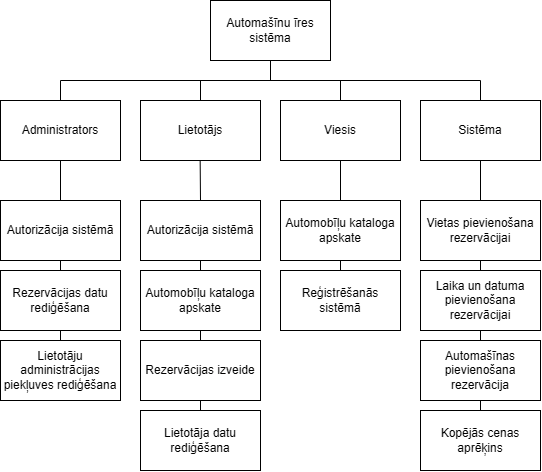

The diagram above was exported from draw.io. Its source (the exported page's mxGraphModel, read from the mxfile embedded in the PNG):
<mxGraphModel dx="875" dy="468" grid="1" gridSize="10" guides="1" tooltips="1" connect="1" arrows="1" fold="1" page="1" pageScale="1" pageWidth="850" pageHeight="1100" math="0" shadow="0">
  <root>
    <mxCell id="0" />
    <mxCell id="1" parent="0" />
    <mxCell id="X3kmOn-iC_9La-SFDe11-2" value="Automašīnu īres sistēma" style="rounded=0;whiteSpace=wrap;html=1;" vertex="1" parent="1">
      <mxGeometry x="280" width="120" height="60" as="geometry" />
    </mxCell>
    <mxCell id="X3kmOn-iC_9La-SFDe11-3" value="Administrators" style="rounded=0;whiteSpace=wrap;html=1;" vertex="1" parent="1">
      <mxGeometry x="70" y="100" width="120" height="60" as="geometry" />
    </mxCell>
    <mxCell id="X3kmOn-iC_9La-SFDe11-4" value="Lietotājs" style="rounded=0;whiteSpace=wrap;html=1;" vertex="1" parent="1">
      <mxGeometry x="210" y="100" width="120" height="60" as="geometry" />
    </mxCell>
    <mxCell id="X3kmOn-iC_9La-SFDe11-5" value="Viesis" style="rounded=0;whiteSpace=wrap;html=1;" vertex="1" parent="1">
      <mxGeometry x="350" y="100" width="120" height="60" as="geometry" />
    </mxCell>
    <mxCell id="X3kmOn-iC_9La-SFDe11-6" value="Sistēma" style="rounded=0;whiteSpace=wrap;html=1;" vertex="1" parent="1">
      <mxGeometry x="490" y="100" width="120" height="60" as="geometry" />
    </mxCell>
    <mxCell id="X3kmOn-iC_9La-SFDe11-7" value="" style="endArrow=none;html=1;rounded=0;exitX=0.5;exitY=0;exitDx=0;exitDy=0;" edge="1" parent="1" source="X3kmOn-iC_9La-SFDe11-3">
      <mxGeometry width="50" height="50" relative="1" as="geometry">
        <mxPoint x="190" y="190" as="sourcePoint" />
        <mxPoint x="130" y="80" as="targetPoint" />
      </mxGeometry>
    </mxCell>
    <mxCell id="X3kmOn-iC_9La-SFDe11-8" value="" style="endArrow=none;html=1;rounded=0;exitX=0.5;exitY=0;exitDx=0;exitDy=0;" edge="1" parent="1" source="X3kmOn-iC_9La-SFDe11-4">
      <mxGeometry width="50" height="50" relative="1" as="geometry">
        <mxPoint x="140" y="110" as="sourcePoint" />
        <mxPoint x="270" y="80" as="targetPoint" />
      </mxGeometry>
    </mxCell>
    <mxCell id="X3kmOn-iC_9La-SFDe11-9" value="" style="endArrow=none;html=1;rounded=0;exitX=0.5;exitY=0;exitDx=0;exitDy=0;" edge="1" parent="1" source="X3kmOn-iC_9La-SFDe11-5">
      <mxGeometry width="50" height="50" relative="1" as="geometry">
        <mxPoint x="280" y="110" as="sourcePoint" />
        <mxPoint x="410" y="80" as="targetPoint" />
      </mxGeometry>
    </mxCell>
    <mxCell id="X3kmOn-iC_9La-SFDe11-10" value="" style="endArrow=none;html=1;rounded=0;exitX=0.5;exitY=0;exitDx=0;exitDy=0;" edge="1" parent="1" source="X3kmOn-iC_9La-SFDe11-6">
      <mxGeometry width="50" height="50" relative="1" as="geometry">
        <mxPoint x="420" y="110" as="sourcePoint" />
        <mxPoint x="550" y="80" as="targetPoint" />
      </mxGeometry>
    </mxCell>
    <mxCell id="X3kmOn-iC_9La-SFDe11-11" value="" style="endArrow=none;html=1;rounded=0;" edge="1" parent="1">
      <mxGeometry width="50" height="50" relative="1" as="geometry">
        <mxPoint x="550" y="80" as="sourcePoint" />
        <mxPoint x="130" y="80" as="targetPoint" />
      </mxGeometry>
    </mxCell>
    <mxCell id="X3kmOn-iC_9La-SFDe11-12" value="" style="endArrow=none;html=1;rounded=0;entryX=0.5;entryY=1;entryDx=0;entryDy=0;" edge="1" parent="1" target="X3kmOn-iC_9La-SFDe11-2">
      <mxGeometry width="50" height="50" relative="1" as="geometry">
        <mxPoint x="340" y="80" as="sourcePoint" />
        <mxPoint x="280" y="90" as="targetPoint" />
      </mxGeometry>
    </mxCell>
    <mxCell id="X3kmOn-iC_9La-SFDe11-13" value="Reģistrēšanās sistēmā" style="rounded=0;whiteSpace=wrap;html=1;" vertex="1" parent="1">
      <mxGeometry x="350" y="270" width="120" height="60" as="geometry" />
    </mxCell>
    <mxCell id="X3kmOn-iC_9La-SFDe11-14" value="Vietas pievienošana rezervācijai" style="rounded=0;whiteSpace=wrap;html=1;" vertex="1" parent="1">
      <mxGeometry x="490" y="200" width="120" height="60" as="geometry" />
    </mxCell>
    <mxCell id="X3kmOn-iC_9La-SFDe11-15" value="Laika un datuma pievienošana rezervācijai" style="rounded=0;whiteSpace=wrap;html=1;" vertex="1" parent="1">
      <mxGeometry x="490" y="270" width="120" height="60" as="geometry" />
    </mxCell>
    <mxCell id="X3kmOn-iC_9La-SFDe11-16" value="Automašīnas pievienošana rezervācija" style="rounded=0;whiteSpace=wrap;html=1;" vertex="1" parent="1">
      <mxGeometry x="490" y="340" width="120" height="60" as="geometry" />
    </mxCell>
    <mxCell id="X3kmOn-iC_9La-SFDe11-17" value="Kopējās cenas aprēķins" style="rounded=0;whiteSpace=wrap;html=1;" vertex="1" parent="1">
      <mxGeometry x="490" y="410" width="120" height="60" as="geometry" />
    </mxCell>
    <mxCell id="X3kmOn-iC_9La-SFDe11-18" value="Automobīļu kataloga apskate" style="rounded=0;whiteSpace=wrap;html=1;" vertex="1" parent="1">
      <mxGeometry x="350" y="200" width="120" height="60" as="geometry" />
    </mxCell>
    <mxCell id="X3kmOn-iC_9La-SFDe11-22" value="Rezervācijas izveide" style="rounded=0;whiteSpace=wrap;html=1;" vertex="1" parent="1">
      <mxGeometry x="210" y="340" width="120" height="60" as="geometry" />
    </mxCell>
    <mxCell id="X3kmOn-iC_9La-SFDe11-23" value="Lietotāja datu rediģēšana" style="rounded=0;whiteSpace=wrap;html=1;" vertex="1" parent="1">
      <mxGeometry x="210" y="410" width="120" height="60" as="geometry" />
    </mxCell>
    <mxCell id="X3kmOn-iC_9La-SFDe11-19" value="Autorizācija sistēmā" style="rounded=0;whiteSpace=wrap;html=1;" vertex="1" parent="1">
      <mxGeometry x="210" y="200" width="120" height="60" as="geometry" />
    </mxCell>
    <mxCell id="X3kmOn-iC_9La-SFDe11-21" value="Automobīļu kataloga apskate" style="rounded=0;whiteSpace=wrap;html=1;" vertex="1" parent="1">
      <mxGeometry x="210" y="270" width="120" height="60" as="geometry" />
    </mxCell>
    <mxCell id="X3kmOn-iC_9La-SFDe11-28" value="" style="endArrow=none;html=1;rounded=0;" edge="1" parent="1">
      <mxGeometry width="50" height="50" relative="1" as="geometry">
        <mxPoint x="270" y="200" as="sourcePoint" />
        <mxPoint x="269.66" y="160" as="targetPoint" />
      </mxGeometry>
    </mxCell>
    <mxCell id="X3kmOn-iC_9La-SFDe11-27" value="" style="endArrow=none;html=1;rounded=0;entryX=0.5;entryY=1;entryDx=0;entryDy=0;exitX=0.5;exitY=0;exitDx=0;exitDy=0;" edge="1" parent="1" source="X3kmOn-iC_9La-SFDe11-26" target="X3kmOn-iC_9La-SFDe11-3">
      <mxGeometry width="50" height="50" relative="1" as="geometry">
        <mxPoint x="230" y="240" as="sourcePoint" />
        <mxPoint x="280" y="190" as="targetPoint" />
      </mxGeometry>
    </mxCell>
    <mxCell id="X3kmOn-iC_9La-SFDe11-24" value="Autorizācija sistēmā" style="rounded=0;whiteSpace=wrap;html=1;" vertex="1" parent="1">
      <mxGeometry x="70" y="200" width="120" height="60" as="geometry" />
    </mxCell>
    <mxCell id="X3kmOn-iC_9La-SFDe11-25" value="Rezervācijas datu rediģēšana" style="rounded=0;whiteSpace=wrap;html=1;" vertex="1" parent="1">
      <mxGeometry x="70" y="270" width="120" height="60" as="geometry" />
    </mxCell>
    <mxCell id="X3kmOn-iC_9La-SFDe11-26" value="Lietotāju administrācijas piekļuves rediģēšana" style="rounded=0;whiteSpace=wrap;html=1;" vertex="1" parent="1">
      <mxGeometry x="70" y="340" width="120" height="60" as="geometry" />
    </mxCell>
    <mxCell id="X3kmOn-iC_9La-SFDe11-30" value="" style="endArrow=none;html=1;rounded=0;exitX=0.5;exitY=0;exitDx=0;exitDy=0;entryX=0.5;entryY=1;entryDx=0;entryDy=0;" edge="1" parent="1" source="X3kmOn-iC_9La-SFDe11-23" target="X3kmOn-iC_9La-SFDe11-22">
      <mxGeometry width="50" height="50" relative="1" as="geometry">
        <mxPoint x="280" y="210" as="sourcePoint" />
        <mxPoint x="279.66" y="170" as="targetPoint" />
      </mxGeometry>
    </mxCell>
    <mxCell id="X3kmOn-iC_9La-SFDe11-31" value="" style="endArrow=none;html=1;rounded=0;exitX=0.5;exitY=0;exitDx=0;exitDy=0;entryX=0.5;entryY=1;entryDx=0;entryDy=0;" edge="1" parent="1" source="X3kmOn-iC_9La-SFDe11-22" target="X3kmOn-iC_9La-SFDe11-21">
      <mxGeometry width="50" height="50" relative="1" as="geometry">
        <mxPoint x="280" y="420" as="sourcePoint" />
        <mxPoint x="280" y="410" as="targetPoint" />
      </mxGeometry>
    </mxCell>
    <mxCell id="X3kmOn-iC_9La-SFDe11-32" value="" style="endArrow=none;html=1;rounded=0;exitX=0.5;exitY=0;exitDx=0;exitDy=0;entryX=0.5;entryY=1;entryDx=0;entryDy=0;" edge="1" parent="1" source="X3kmOn-iC_9La-SFDe11-21" target="X3kmOn-iC_9La-SFDe11-19">
      <mxGeometry width="50" height="50" relative="1" as="geometry">
        <mxPoint x="280" y="350" as="sourcePoint" />
        <mxPoint x="280" y="340" as="targetPoint" />
      </mxGeometry>
    </mxCell>
    <mxCell id="X3kmOn-iC_9La-SFDe11-33" value="" style="endArrow=none;html=1;rounded=0;exitX=0.5;exitY=0;exitDx=0;exitDy=0;entryX=0.5;entryY=1;entryDx=0;entryDy=0;" edge="1" parent="1" source="X3kmOn-iC_9La-SFDe11-13" target="X3kmOn-iC_9La-SFDe11-18">
      <mxGeometry width="50" height="50" relative="1" as="geometry">
        <mxPoint x="290" y="360" as="sourcePoint" />
        <mxPoint x="290" y="350" as="targetPoint" />
      </mxGeometry>
    </mxCell>
    <mxCell id="X3kmOn-iC_9La-SFDe11-34" value="" style="endArrow=none;html=1;rounded=0;exitX=0.5;exitY=0;exitDx=0;exitDy=0;entryX=0.5;entryY=1;entryDx=0;entryDy=0;" edge="1" parent="1" source="X3kmOn-iC_9La-SFDe11-18" target="X3kmOn-iC_9La-SFDe11-5">
      <mxGeometry width="50" height="50" relative="1" as="geometry">
        <mxPoint x="420" y="280" as="sourcePoint" />
        <mxPoint x="420" y="270" as="targetPoint" />
      </mxGeometry>
    </mxCell>
    <mxCell id="X3kmOn-iC_9La-SFDe11-35" value="" style="endArrow=none;html=1;rounded=0;exitX=0.5;exitY=0;exitDx=0;exitDy=0;entryX=0.5;entryY=1;entryDx=0;entryDy=0;" edge="1" parent="1" source="X3kmOn-iC_9La-SFDe11-14" target="X3kmOn-iC_9La-SFDe11-6">
      <mxGeometry width="50" height="50" relative="1" as="geometry">
        <mxPoint x="420" y="210" as="sourcePoint" />
        <mxPoint x="420" y="170" as="targetPoint" />
      </mxGeometry>
    </mxCell>
    <mxCell id="X3kmOn-iC_9La-SFDe11-36" value="" style="endArrow=none;html=1;rounded=0;exitX=0.5;exitY=0;exitDx=0;exitDy=0;entryX=0.5;entryY=1;entryDx=0;entryDy=0;" edge="1" parent="1" source="X3kmOn-iC_9La-SFDe11-15" target="X3kmOn-iC_9La-SFDe11-14">
      <mxGeometry width="50" height="50" relative="1" as="geometry">
        <mxPoint x="430" y="220" as="sourcePoint" />
        <mxPoint x="430" y="180" as="targetPoint" />
      </mxGeometry>
    </mxCell>
    <mxCell id="X3kmOn-iC_9La-SFDe11-37" value="" style="endArrow=none;html=1;rounded=0;exitX=0.5;exitY=0;exitDx=0;exitDy=0;entryX=0.5;entryY=1;entryDx=0;entryDy=0;" edge="1" parent="1" source="X3kmOn-iC_9La-SFDe11-16" target="X3kmOn-iC_9La-SFDe11-15">
      <mxGeometry width="50" height="50" relative="1" as="geometry">
        <mxPoint x="560" y="280" as="sourcePoint" />
        <mxPoint x="560" y="270" as="targetPoint" />
      </mxGeometry>
    </mxCell>
    <mxCell id="X3kmOn-iC_9La-SFDe11-38" value="" style="endArrow=none;html=1;rounded=0;exitX=0.5;exitY=0;exitDx=0;exitDy=0;entryX=0.5;entryY=1;entryDx=0;entryDy=0;" edge="1" parent="1" source="X3kmOn-iC_9La-SFDe11-17" target="X3kmOn-iC_9La-SFDe11-16">
      <mxGeometry width="50" height="50" relative="1" as="geometry">
        <mxPoint x="570" y="290" as="sourcePoint" />
        <mxPoint x="570" y="280" as="targetPoint" />
      </mxGeometry>
    </mxCell>
  </root>
</mxGraphModel>